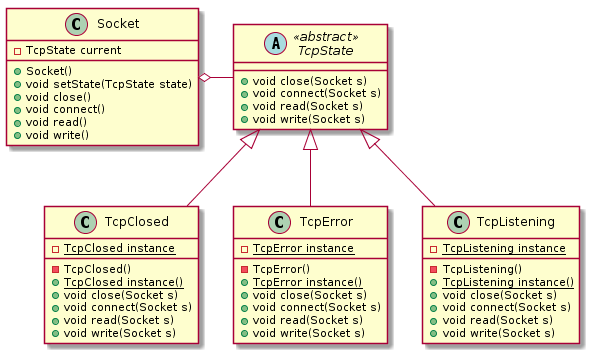

The diagram above was rendered by PlantUML. Its source (embedded in the PNG):
@startuml ex_2_3

class Socket {
    - TcpState current
    + Socket()
    + void setState(TcpState state)
    + void close()
    + void connect()
    + void read()
    + void write()
}

abstract class TcpState <<abstract>> {
    + void close(Socket s)
    + void connect(Socket s)
    + void read(Socket s)
    + void write(Socket s)
}

class TcpClosed {
    -{static} TcpClosed instance
    - TcpClosed()
    +{static} TcpClosed instance()
    + void close(Socket s)
    + void connect(Socket s)
    + void read(Socket s)
    + void write(Socket s)
}

class TcpError {
    -{static} TcpError instance
    - TcpError()
    +{static} TcpError instance()
    + void close(Socket s)
    + void connect(Socket s)
    + void read(Socket s)
    + void write(Socket s)
}

class TcpListening {
    -{static} TcpListening instance
    - TcpListening()
    +{static} TcpListening instance()
    + void close(Socket s)
    + void connect(Socket s)
    + void read(Socket s)
    + void write(Socket s)
}

TcpState <|-- TcpClosed
TcpState <|-- TcpError
TcpState <|-- TcpListening

Socket o- TcpState

@enduml